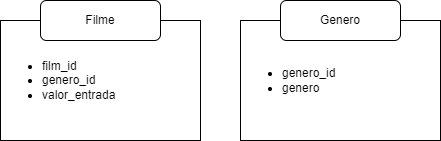

The diagram above was exported from draw.io. Its source (the exported page's mxGraphModel, read from the mxfile embedded in the PNG):
<mxGraphModel dx="1269" dy="596" grid="1" gridSize="10" guides="1" tooltips="1" connect="1" arrows="1" fold="1" page="1" pageScale="1" pageWidth="827" pageHeight="1169" math="0" shadow="0">
  <root>
    <mxCell id="0" />
    <mxCell id="1" parent="0" />
    <mxCell id="uN9N7YfBtdoL7u9hcGgu-1" value="&lt;ul&gt;&lt;li&gt;film_id&lt;/li&gt;&lt;li&gt;genero_id&lt;/li&gt;&lt;li&gt;valor_entrada&lt;/li&gt;&lt;/ul&gt;" style="rounded=0;whiteSpace=wrap;html=1;align=left;" vertex="1" parent="1">
      <mxGeometry x="40" y="240" width="200" height="120" as="geometry" />
    </mxCell>
    <mxCell id="uN9N7YfBtdoL7u9hcGgu-4" value="Filme" style="rounded=1;whiteSpace=wrap;html=1;" vertex="1" parent="1">
      <mxGeometry x="80" y="220" width="120" height="40" as="geometry" />
    </mxCell>
    <mxCell id="uN9N7YfBtdoL7u9hcGgu-5" value="&lt;ul&gt;&lt;li&gt;genero_id&lt;/li&gt;&lt;li&gt;genero&lt;/li&gt;&lt;/ul&gt;" style="rounded=0;whiteSpace=wrap;html=1;align=left;" vertex="1" parent="1">
      <mxGeometry x="280" y="240" width="200" height="120" as="geometry" />
    </mxCell>
    <mxCell id="uN9N7YfBtdoL7u9hcGgu-8" value="Genero" style="rounded=1;whiteSpace=wrap;html=1;" vertex="1" parent="1">
      <mxGeometry x="320" y="220" width="120" height="40" as="geometry" />
    </mxCell>
  </root>
</mxGraphModel>